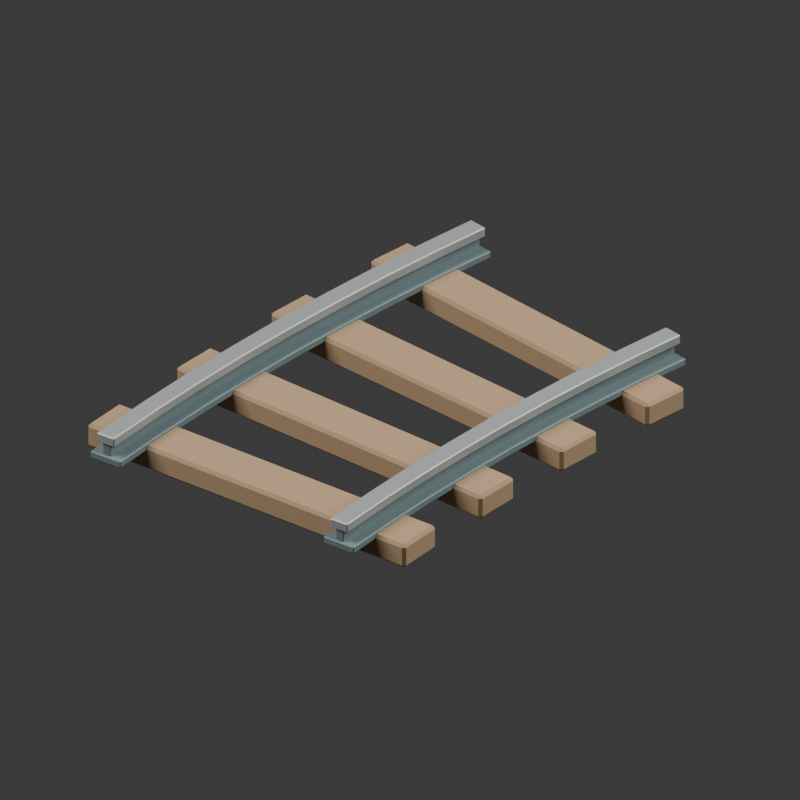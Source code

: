 # Source: source.blend  (saved by Blender 4.3.34; exported with 4.5.12 LTS)
import bpy
from mathutils import Matrix  # noqa: F401  (used for matrix-valued properties, if any)

bpy.ops.wm.read_factory_settings(use_empty=True)
scene = bpy.context.scene
scene.name = 'Scene'

# ---- collections
col_collection = bpy.data.collections.new('Collection'); scene.collection.children.link(col_collection)

# ---- materials (node trees are filled in below, after node groups)
mat_muted_blue_gray_rail_web = bpy.data.materials.new('Muted blue gray rail web')
mat_low_sheen_running_steel = bpy.data.materials.new('Low sheen running steel')
mat_warm_timber_sleepers = bpy.data.materials.new('Warm timber sleepers')

# ---- material node trees
mat_muted_blue_gray_rail_web.use_nodes = True; mat_muted_blue_gray_rail_web.node_tree.nodes.clear()
_N = mat_muted_blue_gray_rail_web.node_tree.nodes; _L = mat_muted_blue_gray_rail_web.node_tree.links
n0 = _N.new('ShaderNodeBsdfPrincipled'); n0.name = 'Principled BSDF'; n0.location = (10, 300)
n0.inputs[0].default_value = (0.2, 0.27, 0.28, 1.0)
n0.inputs[1].default_value = 0.35
n0.inputs[2].default_value = 0.69
n1 = _N.new('ShaderNodeOutputMaterial'); n1.name = 'Material Output'; n1.location = (300, 300)
_L.new(n0.outputs[0], n1.inputs[0])
n1.is_active_output = True
mat_low_sheen_running_steel.use_nodes = True; mat_low_sheen_running_steel.node_tree.nodes.clear()
_N = mat_low_sheen_running_steel.node_tree.nodes; _L = mat_low_sheen_running_steel.node_tree.links
n0 = _N.new('ShaderNodeBsdfPrincipled'); n0.name = 'Principled BSDF'; n0.location = (10, 300)
n0.inputs[0].default_value = (0.45, 0.48, 0.46, 1.0)
n0.inputs[1].default_value = 0.5
n0.inputs[2].default_value = 0.6
n1 = _N.new('ShaderNodeOutputMaterial'); n1.name = 'Material Output'; n1.location = (300, 300)
_L.new(n0.outputs[0], n1.inputs[0])
n1.is_active_output = True
mat_warm_timber_sleepers.use_nodes = True; mat_warm_timber_sleepers.node_tree.nodes.clear()
_N = mat_warm_timber_sleepers.node_tree.nodes; _L = mat_warm_timber_sleepers.node_tree.links
n0 = _N.new('ShaderNodeBsdfPrincipled'); n0.name = 'Principled BSDF'; n0.location = (10, 300)
n0.inputs[0].default_value = (0.42, 0.28, 0.16, 1.0)
n0.inputs[2].default_value = 0.85
n1 = _N.new('ShaderNodeOutputMaterial'); n1.name = 'Material Output'; n1.location = (300, 300)
_L.new(n0.outputs[0], n1.inputs[0])
n1.is_active_output = True

# ---- world
world_world = bpy.data.worlds.new('World'); scene.world = world_world
world_world.use_nodes = True; world_world.node_tree.nodes.clear()
_N = world_world.node_tree.nodes; _L = world_world.node_tree.links
n0 = _N.new('ShaderNodeOutputWorld'); n0.name = 'World Output'; n0.location = (300, 300)
n1 = _N.new('ShaderNodeBackground'); n1.name = 'Background'; n1.location = (10, 300)
n1.inputs[0].default_value = (0.05088, 0.05088, 0.05088, 1.0)
_L.new(n1.outputs[0], n0.inputs[0])
n0.is_active_output = True
world_world.color = (0.3, 0.3, 0.3)
world_world.sun_shadow_jitter_overblur = 0.0

# ---- cameras
cam_camera_001 = bpy.data.cameras.new('Camera.001')
cam_camera_001.type = 'ORTHO'
cam_camera_001.ortho_scale = 3.0

# ---- lights
light_area = bpy.data.lights.new('Area', 'AREA')
light_area.energy = 2200.0
light_area.shape = 'DISK'
light_area.size = 8.0
light_area.size_y = 1.0
light_area_001 = bpy.data.lights.new('Area.001', 'AREA')
light_area_001.energy = 1600.0
light_area_001.shape = 'DISK'
light_area_001.size = 8.0
light_area_001.size_y = 1.0

# ---- meshes
me_curved_rail_foot = bpy.data.meshes.new('Curved rail foot')
me_curved_rail_foot.from_pydata([(-0.61, -0.996, 0.084), (-0.6059, -0.996, 0.08), (-0.606, -1.0, 0.084), (-0.4699, -0.996, 0.084), (-0.474, -1.0, 0.084), (-0.474, -0.996, 0.08), (-0.474, -0.996, 0.11), (-0.474, -1.0, 0.106), (-0.4699, -0.996, 0.106), (-0.61, -0.996, 0.106), (-0.606, -1.0, 0.106), (-0.6059, -0.996, 0.11), (-0.6067, -0.7348, 0.084), (-0.6027, -0.7349, 0.08), (-0.4707, -0.7382, 0.08), (-0.4667, -0.7383, 0.084), (-0.4667, -0.7383, 0.106), (-0.4707, -0.7382, 0.11), (-0.6027, -0.7349, 0.11), (-0.6067, -0.7348, 0.106), (-0.5967, -0.4697, 0.084), (-0.5927, -0.4699, 0.08), (-0.4609, -0.4765, 0.08), (-0.4569, -0.4767, 0.084), (-0.4569, -0.4767, 0.106), (-0.4609, -0.4765, 0.11), (-0.5927, -0.4699, 0.11), (-0.5967, -0.4697, 0.106), (-0.5802, -0.205, 0.084), (-0.5762, -0.2053, 0.08), (-0.4446, -0.2152, 0.08), (-0.4406, -0.2155, 0.084), (-0.4406, -0.2155, 0.106), (-0.4446, -0.2152, 0.11), (-0.5762, -0.2053, 0.11), (-0.5802, -0.205, 0.106), (-0.557, 0.05923, 0.084), (-0.553, 0.05883, 0.08), (-0.4217, 0.04566, 0.08), (-0.4177, 0.04526, 0.084), (-0.4177, 0.04526, 0.106), (-0.4217, 0.04566, 0.11), (-0.553, 0.05883, 0.11), (-0.557, 0.05923, 0.106), (-0.5272, 0.3228, 0.084), (-0.5232, 0.3223, 0.08), (-0.3923, 0.3058, 0.08), (-0.3883, 0.3053, 0.084), (-0.3883, 0.3053, 0.106), (-0.3923, 0.3058, 0.11), (-0.5232, 0.3223, 0.11), (-0.5272, 0.3228, 0.106), (-0.4909, 0.5855, 0.084), (-0.4869, 0.5849, 0.08), (-0.3564, 0.5652, 0.08), (-0.3524, 0.5646, 0.084), (-0.3524, 0.5646, 0.106), (-0.3564, 0.5652, 0.11), (-0.4869, 0.5849, 0.11), (-0.4909, 0.5855, 0.106), (-0.4479, 0.8473, 0.084), (-0.444, 0.8466, 0.08), (-0.314, 0.8236, 0.08), (-0.3101, 0.8229, 0.084), (-0.3101, 0.8229, 0.106), (-0.314, 0.8236, 0.11), (-0.444, 0.8466, 0.11), (-0.4479, 0.8473, 0.106), (-0.3993, 1.104, 0.084), (-0.3946, 1.107, 0.084), (-0.3953, 1.103, 0.08), (-0.266, 1.077, 0.08), (-0.2652, 1.081, 0.084), (-0.262, 1.076, 0.084), (-0.262, 1.076, 0.106), (-0.2652, 1.081, 0.106), (-0.266, 1.077, 0.11), (-0.3993, 1.104, 0.106), (-0.3953, 1.103, 0.11), (-0.3946, 1.107, 0.106)], [], [(1, 13, 14, 5), (3, 15, 16, 8), (6, 17, 18, 11), (13, 21, 22, 14), (10, 2, 4, 7), (19, 27, 20, 12), (17, 25, 26, 18), (21, 29, 30, 22), (15, 23, 24, 16), (27, 35, 28, 20), (25, 33, 34, 26), (29, 37, 38, 30), (23, 31, 32, 24), (35, 43, 36, 28), (33, 41, 42, 34), (37, 45, 46, 38), (31, 39, 40, 32), (43, 51, 44, 36), (41, 49, 50, 42), (45, 53, 54, 46), (39, 47, 48, 40), (51, 59, 52, 44), (49, 57, 58, 50), (53, 61, 62, 54), (47, 55, 56, 48), (59, 67, 60, 52), (57, 65, 66, 58), (61, 70, 71, 62), (55, 63, 64, 56), (67, 77, 68, 60), (65, 76, 78, 66), (69, 79, 75, 72), (63, 73, 74, 64), (0, 1, 2), (3, 4, 5), (6, 7, 8), (9, 10, 11), (68, 69, 70), (71, 72, 73), (74, 75, 76), (77, 78, 79), (2, 10, 9, 0), (6, 11, 10, 7), (3, 8, 7, 4), (1, 5, 4, 2), (68, 77, 79, 69), (69, 72, 71, 70), (72, 75, 74, 73), (75, 79, 78, 76), (0, 12, 13, 1), (5, 14, 15, 3), (8, 16, 17, 6), (11, 18, 19, 9), (12, 20, 21, 13), (14, 22, 23, 15), (16, 24, 25, 17), (18, 26, 27, 19), (20, 28, 29, 21), (22, 30, 31, 23), (24, 32, 33, 25), (26, 34, 35, 27), (28, 36, 37, 29), (30, 38, 39, 31), (32, 40, 41, 33), (34, 42, 43, 35), (36, 44, 45, 37), (38, 46, 47, 39), (40, 48, 49, 41), (42, 50, 51, 43), (44, 52, 53, 45), (46, 54, 55, 47), (48, 56, 57, 49), (50, 58, 59, 51), (52, 60, 61, 53), (54, 62, 63, 55), (56, 64, 65, 57), (58, 66, 67, 59), (60, 68, 70, 61), (62, 71, 73, 63), (64, 74, 76, 65), (66, 78, 77, 67), (9, 19, 12, 0)])
me_curved_rail_foot.materials.append(mat_muted_blue_gray_rail_web)
me_curved_rail_foot.update()
me_curved_rail_foot_001 = bpy.data.meshes.new('Curved rail foot.001')
me_curved_rail_foot_001.from_pydata([(0.4701, -0.996, 0.084), (0.4741, -0.996, 0.08), (0.474, -1.0, 0.084), (0.6101, -0.996, 0.084), (0.606, -1.0, 0.084), (0.606, -0.996, 0.08), (0.606, -0.996, 0.11), (0.606, -1.0, 0.106), (0.6101, -0.996, 0.106), (0.4701, -0.996, 0.106), (0.474, -1.0, 0.106), (0.4741, -0.996, 0.11), (0.473, -0.7618, 0.084), (0.477, -0.7619, 0.08), (0.6089, -0.7652, 0.08), (0.6129, -0.7653, 0.084), (0.6129, -0.7653, 0.106), (0.6089, -0.7652, 0.11), (0.477, -0.7619, 0.11), (0.473, -0.7618, 0.106), (0.4819, -0.5237, 0.084), (0.4859, -0.5239, 0.08), (0.6177, -0.5305, 0.08), (0.6217, -0.5307, 0.084), (0.6217, -0.5307, 0.106), (0.6177, -0.5305, 0.11), (0.4859, -0.5239, 0.11), (0.4819, -0.5237, 0.106), (0.4968, -0.2859, 0.084), (0.5008, -0.2862, 0.08), (0.6324, -0.2961, 0.08), (0.6364, -0.2964, 0.084), (0.6364, -0.2964, 0.106), (0.6324, -0.2961, 0.11), (0.5008, -0.2862, 0.11), (0.4968, -0.2859, 0.106), (0.5176, -0.04859, 0.084), (0.5216, -0.04899, 0.08), (0.6529, -0.06216, 0.08), (0.6569, -0.06256, 0.084), (0.6569, -0.06256, 0.106), (0.6529, -0.06216, 0.11), (0.5216, -0.04899, 0.11), (0.5176, -0.04859, 0.106), (0.5444, 0.1882, 0.084), (0.5483, 0.1877, 0.08), (0.6793, 0.1712, 0.08), (0.6833, 0.1707, 0.084), (0.6833, 0.1707, 0.106), (0.6793, 0.1712, 0.11), (0.5483, 0.1877, 0.11), (0.5444, 0.1882, 0.106), (0.577, 0.4241, 0.084), (0.581, 0.4235, 0.08), (0.7115, 0.4038, 0.08), (0.7154, 0.4032, 0.084), (0.7154, 0.4032, 0.106), (0.7115, 0.4038, 0.11), (0.581, 0.4235, 0.11), (0.577, 0.4241, 0.106), (0.6156, 0.6593, 0.084), (0.6195, 0.6586, 0.08), (0.7495, 0.6356, 0.08), (0.7534, 0.6349, 0.084), (0.7534, 0.6349, 0.106), (0.7495, 0.6356, 0.11), (0.6195, 0.6586, 0.11), (0.6156, 0.6593, 0.106), (0.6592, 0.8894, 0.084), (0.6639, 0.8925, 0.084), (0.6631, 0.8886, 0.08), (0.7925, 0.8624, 0.08), (0.7933, 0.8663, 0.084), (0.7964, 0.8616, 0.084), (0.7964, 0.8616, 0.106), (0.7933, 0.8663, 0.106), (0.7925, 0.8624, 0.11), (0.6592, 0.8894, 0.106), (0.6631, 0.8886, 0.11), (0.6639, 0.8925, 0.106)], [], [(1, 13, 14, 5), (3, 15, 16, 8), (6, 17, 18, 11), (13, 21, 22, 14), (10, 2, 4, 7), (19, 27, 20, 12), (17, 25, 26, 18), (21, 29, 30, 22), (15, 23, 24, 16), (27, 35, 28, 20), (25, 33, 34, 26), (29, 37, 38, 30), (23, 31, 32, 24), (35, 43, 36, 28), (33, 41, 42, 34), (37, 45, 46, 38), (31, 39, 40, 32), (43, 51, 44, 36), (41, 49, 50, 42), (45, 53, 54, 46), (39, 47, 48, 40), (51, 59, 52, 44), (49, 57, 58, 50), (53, 61, 62, 54), (47, 55, 56, 48), (59, 67, 60, 52), (57, 65, 66, 58), (61, 70, 71, 62), (55, 63, 64, 56), (67, 77, 68, 60), (65, 76, 78, 66), (69, 79, 75, 72), (63, 73, 74, 64), (0, 1, 2), (3, 4, 5), (6, 7, 8), (9, 10, 11), (68, 69, 70), (71, 72, 73), (74, 75, 76), (77, 78, 79), (2, 10, 9, 0), (6, 11, 10, 7), (3, 8, 7, 4), (1, 5, 4, 2), (68, 77, 79, 69), (69, 72, 71, 70), (72, 75, 74, 73), (75, 79, 78, 76), (0, 12, 13, 1), (5, 14, 15, 3), (8, 16, 17, 6), (11, 18, 19, 9), (12, 20, 21, 13), (14, 22, 23, 15), (16, 24, 25, 17), (18, 26, 27, 19), (20, 28, 29, 21), (22, 30, 31, 23), (24, 32, 33, 25), (26, 34, 35, 27), (28, 36, 37, 29), (30, 38, 39, 31), (32, 40, 41, 33), (34, 42, 43, 35), (36, 44, 45, 37), (38, 46, 47, 39), (40, 48, 49, 41), (42, 50, 51, 43), (44, 52, 53, 45), (46, 54, 55, 47), (48, 56, 57, 49), (50, 58, 59, 51), (52, 60, 61, 53), (54, 62, 63, 55), (56, 64, 65, 57), (58, 66, 67, 59), (60, 68, 70, 61), (62, 71, 73, 63), (64, 74, 76, 65), (66, 78, 77, 67), (9, 19, 12, 0)])
me_curved_rail_foot_001.materials.append(mat_muted_blue_gray_rail_web)
me_curved_rail_foot_001.update()
me_curved_rail_web = bpy.data.meshes.new('Curved rail web')
me_curved_rail_web.from_pydata([(-0.5575, -0.989, 0.098), (-0.5545, -0.989, 0.095), (-0.5545, -0.992, 0.098), (-0.5225, -0.989, 0.098), (-0.5255, -0.992, 0.098), (-0.5255, -0.989, 0.095), (-0.5255, -0.989, 0.175), (-0.5255, -0.992, 0.172), (-0.5225, -0.989, 0.172), (-0.5575, -0.989, 0.172), (-0.5545, -0.992, 0.172), (-0.5545, -0.989, 0.175), (-0.5542, -0.7361, 0.098), (-0.5512, -0.7362, 0.095), (-0.5222, -0.7369, 0.095), (-0.5192, -0.737, 0.098), (-0.5192, -0.737, 0.172), (-0.5222, -0.7369, 0.175), (-0.5512, -0.7362, 0.175), (-0.5542, -0.7361, 0.172), (-0.5443, -0.4723, 0.098), (-0.5413, -0.4725, 0.095), (-0.5123, -0.4739, 0.095), (-0.5093, -0.4741, 0.098), (-0.5093, -0.4741, 0.172), (-0.5123, -0.4739, 0.175), (-0.5413, -0.4725, 0.175), (-0.5443, -0.4723, 0.172), (-0.5278, -0.2089, 0.098), (-0.5248, -0.2092, 0.095), (-0.4959, -0.2113, 0.095), (-0.4929, -0.2116, 0.098), (-0.4929, -0.2116, 0.172), (-0.4959, -0.2113, 0.175), (-0.5248, -0.2092, 0.175), (-0.5278, -0.2089, 0.172), (-0.5048, 0.05399, 0.098), (-0.5018, 0.05369, 0.095), (-0.4729, 0.0508, 0.095), (-0.4699, 0.0505, 0.098), (-0.4699, 0.0505, 0.172), (-0.4729, 0.0508, 0.175), (-0.5018, 0.05369, 0.175), (-0.5048, 0.05399, 0.172), (-0.4751, 0.3163, 0.098), (-0.4722, 0.3159, 0.095), (-0.4434, 0.3123, 0.095), (-0.4404, 0.3119, 0.098), (-0.4404, 0.3119, 0.172), (-0.4434, 0.3123, 0.175), (-0.4722, 0.3159, 0.175), (-0.4751, 0.3163, 0.172), (-0.439, 0.5777, 0.098), (-0.436, 0.5772, 0.095), (-0.4073, 0.5729, 0.095), (-0.4043, 0.5725, 0.098), (-0.4043, 0.5725, 0.172), (-0.4073, 0.5729, 0.175), (-0.436, 0.5772, 0.175), (-0.439, 0.5777, 0.172), (-0.3963, 0.8381, 0.098), (-0.3933, 0.8376, 0.095), (-0.3647, 0.8326, 0.095), (-0.3618, 0.8321, 0.098), (-0.3618, 0.8321, 0.172), (-0.3647, 0.8326, 0.175), (-0.3933, 0.8376, 0.175), (-0.3963, 0.8381, 0.172), (-0.3492, 1.087, 0.098), (-0.3457, 1.089, 0.098), (-0.3463, 1.086, 0.095), (-0.3178, 1.08, 0.095), (-0.3173, 1.083, 0.098), (-0.3149, 1.08, 0.098), (-0.3149, 1.08, 0.172), (-0.3173, 1.083, 0.172), (-0.3178, 1.08, 0.175), (-0.3492, 1.087, 0.172), (-0.3463, 1.086, 0.175), (-0.3457, 1.089, 0.172)], [], [(1, 13, 14, 5), (3, 15, 16, 8), (6, 17, 18, 11), (13, 21, 22, 14), (10, 2, 4, 7), (19, 27, 20, 12), (17, 25, 26, 18), (21, 29, 30, 22), (15, 23, 24, 16), (27, 35, 28, 20), (25, 33, 34, 26), (29, 37, 38, 30), (23, 31, 32, 24), (35, 43, 36, 28), (33, 41, 42, 34), (37, 45, 46, 38), (31, 39, 40, 32), (43, 51, 44, 36), (41, 49, 50, 42), (45, 53, 54, 46), (39, 47, 48, 40), (51, 59, 52, 44), (49, 57, 58, 50), (53, 61, 62, 54), (47, 55, 56, 48), (59, 67, 60, 52), (57, 65, 66, 58), (61, 70, 71, 62), (55, 63, 64, 56), (67, 77, 68, 60), (65, 76, 78, 66), (69, 79, 75, 72), (63, 73, 74, 64), (0, 1, 2), (3, 4, 5), (6, 7, 8), (9, 10, 11), (68, 69, 70), (71, 72, 73), (74, 75, 76), (77, 78, 79), (2, 10, 9, 0), (6, 11, 10, 7), (3, 8, 7, 4), (1, 5, 4, 2), (68, 77, 79, 69), (69, 72, 71, 70), (72, 75, 74, 73), (75, 79, 78, 76), (0, 12, 13, 1), (5, 14, 15, 3), (8, 16, 17, 6), (11, 18, 19, 9), (12, 20, 21, 13), (14, 22, 23, 15), (16, 24, 25, 17), (18, 26, 27, 19), (20, 28, 29, 21), (22, 30, 31, 23), (24, 32, 33, 25), (26, 34, 35, 27), (28, 36, 37, 29), (30, 38, 39, 31), (32, 40, 41, 33), (34, 42, 43, 35), (36, 44, 45, 37), (38, 46, 47, 39), (40, 48, 49, 41), (42, 50, 51, 43), (44, 52, 53, 45), (46, 54, 55, 47), (48, 56, 57, 49), (50, 58, 59, 51), (52, 60, 61, 53), (54, 62, 63, 55), (56, 64, 65, 57), (58, 66, 67, 59), (60, 68, 70, 61), (62, 71, 73, 63), (64, 74, 76, 65), (66, 78, 77, 67), (9, 19, 12, 0)])
me_curved_rail_web.materials.append(mat_muted_blue_gray_rail_web)
me_curved_rail_web.update()
me_curved_rail_web_001 = bpy.data.meshes.new('Curved rail web.001')
me_curved_rail_web_001.from_pydata([(0.5225, -0.989, 0.098), (0.5255, -0.989, 0.095), (0.5255, -0.992, 0.098), (0.5575, -0.989, 0.098), (0.5545, -0.992, 0.098), (0.5545, -0.989, 0.095), (0.5545, -0.989, 0.175), (0.5545, -0.992, 0.172), (0.5575, -0.989, 0.172), (0.5225, -0.989, 0.172), (0.5255, -0.992, 0.172), (0.5255, -0.989, 0.175), (0.5255, -0.7631, 0.098), (0.5285, -0.7632, 0.095), (0.5575, -0.7639, 0.095), (0.5605, -0.764, 0.098), (0.5605, -0.764, 0.172), (0.5575, -0.7639, 0.175), (0.5285, -0.7632, 0.175), (0.5255, -0.7631, 0.172), (0.5343, -0.5263, 0.098), (0.5373, -0.5265, 0.095), (0.5663, -0.5279, 0.095), (0.5693, -0.5281, 0.098), (0.5693, -0.5281, 0.172), (0.5663, -0.5279, 0.175), (0.5373, -0.5265, 0.175), (0.5343, -0.5263, 0.172), (0.5491, -0.2899, 0.098), (0.5521, -0.2901, 0.095), (0.5811, -0.2923, 0.095), (0.584, -0.2925, 0.098), (0.584, -0.2925, 0.172), (0.5811, -0.2923, 0.175), (0.5521, -0.2901, 0.175), (0.5491, -0.2899, 0.172), (0.5698, -0.05383, 0.098), (0.5728, -0.05413, 0.095), (0.6017, -0.05702, 0.095), (0.6047, -0.05732, 0.098), (0.6047, -0.05732, 0.172), (0.6017, -0.05702, 0.175), (0.5728, -0.05413, 0.175), (0.5698, -0.05383, 0.172), (0.5964, 0.1816, 0.098), (0.5994, 0.1812, 0.095), (0.6282, 0.1776, 0.095), (0.6312, 0.1772, 0.098), (0.6312, 0.1772, 0.172), (0.6282, 0.1776, 0.175), (0.5994, 0.1812, 0.175), (0.5964, 0.1816, 0.172), (0.6289, 0.4163, 0.098), (0.6319, 0.4159, 0.095), (0.6606, 0.4115, 0.095), (0.6635, 0.4111, 0.098), (0.6635, 0.4111, 0.172), (0.6606, 0.4115, 0.175), (0.6319, 0.4159, 0.175), (0.6289, 0.4163, 0.172), (0.6673, 0.6501, 0.098), (0.6702, 0.6496, 0.095), (0.6988, 0.6445, 0.095), (0.7017, 0.644, 0.098), (0.7017, 0.644, 0.172), (0.6988, 0.6445, 0.175), (0.6702, 0.6496, 0.175), (0.6673, 0.6501, 0.172), (0.7093, 0.8721, 0.098), (0.7128, 0.8745, 0.098), (0.7122, 0.8715, 0.095), (0.7406, 0.8657, 0.095), (0.7412, 0.8687, 0.098), (0.7436, 0.8651, 0.098), (0.7436, 0.8651, 0.172), (0.7412, 0.8687, 0.172), (0.7406, 0.8657, 0.175), (0.7093, 0.8721, 0.172), (0.7122, 0.8715, 0.175), (0.7128, 0.8745, 0.172)], [], [(1, 13, 14, 5), (3, 15, 16, 8), (6, 17, 18, 11), (13, 21, 22, 14), (10, 2, 4, 7), (19, 27, 20, 12), (17, 25, 26, 18), (21, 29, 30, 22), (15, 23, 24, 16), (27, 35, 28, 20), (25, 33, 34, 26), (29, 37, 38, 30), (23, 31, 32, 24), (35, 43, 36, 28), (33, 41, 42, 34), (37, 45, 46, 38), (31, 39, 40, 32), (43, 51, 44, 36), (41, 49, 50, 42), (45, 53, 54, 46), (39, 47, 48, 40), (51, 59, 52, 44), (49, 57, 58, 50), (53, 61, 62, 54), (47, 55, 56, 48), (59, 67, 60, 52), (57, 65, 66, 58), (61, 70, 71, 62), (55, 63, 64, 56), (67, 77, 68, 60), (65, 76, 78, 66), (69, 79, 75, 72), (63, 73, 74, 64), (0, 1, 2), (3, 4, 5), (6, 7, 8), (9, 10, 11), (68, 69, 70), (71, 72, 73), (74, 75, 76), (77, 78, 79), (2, 10, 9, 0), (6, 11, 10, 7), (3, 8, 7, 4), (1, 5, 4, 2), (68, 77, 79, 69), (69, 72, 71, 70), (72, 75, 74, 73), (75, 79, 78, 76), (0, 12, 13, 1), (5, 14, 15, 3), (8, 16, 17, 6), (11, 18, 19, 9), (12, 20, 21, 13), (14, 22, 23, 15), (16, 24, 25, 17), (18, 26, 27, 19), (20, 28, 29, 21), (22, 30, 31, 23), (24, 32, 33, 25), (26, 34, 35, 27), (28, 36, 37, 29), (30, 38, 39, 31), (32, 40, 41, 33), (34, 42, 43, 35), (36, 44, 45, 37), (38, 46, 47, 39), (40, 48, 49, 41), (42, 50, 51, 43), (44, 52, 53, 45), (46, 54, 55, 47), (48, 56, 57, 49), (50, 58, 59, 51), (52, 60, 61, 53), (54, 62, 63, 55), (56, 64, 65, 57), (58, 66, 67, 59), (60, 68, 70, 61), (62, 71, 73, 63), (64, 74, 76, 65), (66, 78, 77, 67), (9, 19, 12, 0)])
me_curved_rail_web_001.materials.append(mat_muted_blue_gray_rail_web)
me_curved_rail_web_001.update()
me_curved_rail_head = bpy.data.meshes.new('Curved rail head')
me_curved_rail_head.from_pydata([(-0.5799, -0.996, 0.164), (-0.5759, -0.996, 0.16), (-0.576, -1.0, 0.164), (-0.4999, -0.996, 0.164), (-0.504, -1.0, 0.164), (-0.504, -0.996, 0.16), (-0.504, -0.996, 0.2), (-0.504, -1.0, 0.196), (-0.4999, -0.996, 0.196), (-0.5799, -0.996, 0.196), (-0.576, -1.0, 0.196), (-0.5759, -0.996, 0.2), (-0.5767, -0.7355, 0.164), (-0.5727, -0.7356, 0.16), (-0.5007, -0.7374, 0.16), (-0.4967, -0.7375, 0.164), (-0.4967, -0.7375, 0.196), (-0.5007, -0.7374, 0.2), (-0.5727, -0.7356, 0.2), (-0.5767, -0.7355, 0.196), (-0.5668, -0.4712, 0.164), (-0.5628, -0.4714, 0.16), (-0.4909, -0.475, 0.16), (-0.4869, -0.4752, 0.164), (-0.4869, -0.4752, 0.196), (-0.4909, -0.475, 0.2), (-0.5628, -0.4714, 0.2), (-0.5668, -0.4712, 0.196), (-0.5503, -0.2072, 0.164), (-0.5463, -0.2075, 0.16), (-0.4745, -0.2129, 0.16), (-0.4705, -0.2132, 0.164), (-0.4705, -0.2132, 0.196), (-0.4745, -0.2129, 0.2), (-0.5463, -0.2075, 0.2), (-0.5503, -0.2072, 0.196), (-0.5271, 0.05624, 0.164), (-0.5232, 0.05584, 0.16), (-0.4515, 0.04865, 0.16), (-0.4475, 0.04825, 0.164), (-0.4475, 0.04825, 0.196), (-0.4515, 0.04865, 0.2), (-0.5232, 0.05584, 0.2), (-0.5271, 0.05624, 0.196), (-0.4975, 0.3191, 0.164), (-0.4935, 0.3186, 0.16), (-0.422, 0.3096, 0.16), (-0.4181, 0.3091, 0.164), (-0.4181, 0.3091, 0.196), (-0.422, 0.3096, 0.2), (-0.4935, 0.3186, 0.2), (-0.4975, 0.3191, 0.196), (-0.4612, 0.5811, 0.164), (-0.4572, 0.5805, 0.16), (-0.3861, 0.5697, 0.16), (-0.3821, 0.5691, 0.164), (-0.3821, 0.5691, 0.196), (-0.3861, 0.5697, 0.2), (-0.4572, 0.5805, 0.2), (-0.4612, 0.5811, 0.196), (-0.4184, 0.8421, 0.164), (-0.4145, 0.8414, 0.16), (-0.3436, 0.8288, 0.16), (-0.3396, 0.8281, 0.164), (-0.3396, 0.8281, 0.196), (-0.3436, 0.8288, 0.2), (-0.4145, 0.8414, 0.2), (-0.4184, 0.8421, 0.196), (-0.3698, 1.098, 0.164), (-0.3652, 1.101, 0.164), (-0.3659, 1.097, 0.16), (-0.2954, 1.083, 0.16), (-0.2946, 1.087, 0.164), (-0.2914, 1.082, 0.164), (-0.2914, 1.082, 0.196), (-0.2946, 1.087, 0.196), (-0.2954, 1.083, 0.2), (-0.3699, 1.098, 0.196), (-0.3659, 1.097, 0.2), (-0.3652, 1.101, 0.196)], [], [(1, 13, 14, 5), (3, 15, 16, 8), (6, 17, 18, 11), (13, 21, 22, 14), (10, 2, 4, 7), (19, 27, 20, 12), (17, 25, 26, 18), (21, 29, 30, 22), (15, 23, 24, 16), (27, 35, 28, 20), (25, 33, 34, 26), (29, 37, 38, 30), (23, 31, 32, 24), (35, 43, 36, 28), (33, 41, 42, 34), (37, 45, 46, 38), (31, 39, 40, 32), (43, 51, 44, 36), (41, 49, 50, 42), (45, 53, 54, 46), (39, 47, 48, 40), (51, 59, 52, 44), (49, 57, 58, 50), (53, 61, 62, 54), (47, 55, 56, 48), (59, 67, 60, 52), (57, 65, 66, 58), (61, 70, 71, 62), (55, 63, 64, 56), (67, 77, 68, 60), (65, 76, 78, 66), (69, 79, 75, 72), (63, 73, 74, 64), (0, 1, 2), (3, 4, 5), (6, 7, 8), (9, 10, 11), (68, 69, 70), (71, 72, 73), (74, 75, 76), (77, 78, 79), (2, 10, 9, 0), (6, 11, 10, 7), (3, 8, 7, 4), (1, 5, 4, 2), (68, 77, 79, 69), (69, 72, 71, 70), (72, 75, 74, 73), (75, 79, 78, 76), (0, 12, 13, 1), (5, 14, 15, 3), (8, 16, 17, 6), (11, 18, 19, 9), (12, 20, 21, 13), (14, 22, 23, 15), (16, 24, 25, 17), (18, 26, 27, 19), (20, 28, 29, 21), (22, 30, 31, 23), (24, 32, 33, 25), (26, 34, 35, 27), (28, 36, 37, 29), (30, 38, 39, 31), (32, 40, 41, 33), (34, 42, 43, 35), (36, 44, 45, 37), (38, 46, 47, 39), (40, 48, 49, 41), (42, 50, 51, 43), (44, 52, 53, 45), (46, 54, 55, 47), (48, 56, 57, 49), (50, 58, 59, 51), (52, 60, 61, 53), (54, 62, 63, 55), (56, 64, 65, 57), (58, 66, 67, 59), (60, 68, 70, 61), (62, 71, 73, 63), (64, 74, 76, 65), (66, 78, 77, 67), (9, 19, 12, 0)])
me_curved_rail_head.materials.append(mat_low_sheen_running_steel)
me_curved_rail_head.update()
me_curved_rail_head_001 = bpy.data.meshes.new('Curved rail head.001')
me_curved_rail_head_001.from_pydata([(0.5001, -0.996, 0.164), (0.5041, -0.996, 0.16), (0.504, -1.0, 0.164), (0.58, -0.996, 0.164), (0.576, -1.0, 0.164), (0.576, -0.996, 0.16), (0.576, -0.996, 0.2), (0.576, -1.0, 0.196), (0.58, -0.996, 0.196), (0.5001, -0.996, 0.196), (0.504, -1.0, 0.196), (0.5041, -0.996, 0.2), (0.503, -0.7625, 0.164), (0.507, -0.7626, 0.16), (0.5789, -0.7644, 0.16), (0.5829, -0.7645, 0.164), (0.5829, -0.7645, 0.196), (0.5789, -0.7644, 0.2), (0.507, -0.7626, 0.2), (0.503, -0.7625, 0.196), (0.5119, -0.5252, 0.164), (0.5159, -0.5254, 0.16), (0.5878, -0.529, 0.16), (0.5918, -0.5292, 0.164), (0.5918, -0.5292, 0.196), (0.5878, -0.529, 0.2), (0.5159, -0.5254, 0.2), (0.5119, -0.5252, 0.196), (0.5267, -0.2882, 0.164), (0.5307, -0.2885, 0.16), (0.6025, -0.2939, 0.16), (0.6065, -0.2942, 0.164), (0.6065, -0.2942, 0.196), (0.6025, -0.2939, 0.2), (0.5307, -0.2885, 0.2), (0.5267, -0.2882, 0.196), (0.5475, -0.05158, 0.164), (0.5514, -0.05198, 0.16), (0.6231, -0.05917, 0.16), (0.6271, -0.05957, 0.164), (0.6271, -0.05957, 0.196), (0.6231, -0.05917, 0.2), (0.5514, -0.05198, 0.2), (0.5475, -0.05158, 0.196), (0.5741, 0.1844, 0.164), (0.5781, 0.1839, 0.16), (0.6495, 0.1749, 0.16), (0.6535, 0.1744, 0.164), (0.6535, 0.1744, 0.196), (0.6495, 0.1749, 0.2), (0.5781, 0.1839, 0.2), (0.5741, 0.1844, 0.196), (0.6067, 0.4197, 0.164), (0.6106, 0.4191, 0.16), (0.6818, 0.4083, 0.16), (0.6858, 0.4077, 0.164), (0.6858, 0.4077, 0.196), (0.6818, 0.4083, 0.2), (0.6106, 0.4191, 0.2), (0.6067, 0.4197, 0.196), (0.6451, 0.654, 0.164), (0.649, 0.6533, 0.16), (0.7199, 0.6408, 0.16), (0.7239, 0.6401, 0.164), (0.7239, 0.6401, 0.196), (0.7199, 0.6408, 0.2), (0.649, 0.6533, 0.2), (0.6451, 0.654, 0.196), (0.6886, 0.8834, 0.164), (0.6933, 0.8866, 0.164), (0.6925, 0.8826, 0.16), (0.7631, 0.8683, 0.16), (0.7639, 0.8723, 0.164), (0.767, 0.8675, 0.164), (0.767, 0.8675, 0.196), (0.7639, 0.8723, 0.196), (0.7631, 0.8683, 0.2), (0.6886, 0.8834, 0.196), (0.6925, 0.8826, 0.2), (0.6933, 0.8866, 0.196)], [], [(1, 13, 14, 5), (3, 15, 16, 8), (6, 17, 18, 11), (13, 21, 22, 14), (10, 2, 4, 7), (19, 27, 20, 12), (17, 25, 26, 18), (21, 29, 30, 22), (15, 23, 24, 16), (27, 35, 28, 20), (25, 33, 34, 26), (29, 37, 38, 30), (23, 31, 32, 24), (35, 43, 36, 28), (33, 41, 42, 34), (37, 45, 46, 38), (31, 39, 40, 32), (43, 51, 44, 36), (41, 49, 50, 42), (45, 53, 54, 46), (39, 47, 48, 40), (51, 59, 52, 44), (49, 57, 58, 50), (53, 61, 62, 54), (47, 55, 56, 48), (59, 67, 60, 52), (57, 65, 66, 58), (61, 70, 71, 62), (55, 63, 64, 56), (67, 77, 68, 60), (65, 76, 78, 66), (69, 79, 75, 72), (63, 73, 74, 64), (0, 1, 2), (3, 4, 5), (6, 7, 8), (9, 10, 11), (68, 69, 70), (71, 72, 73), (74, 75, 76), (77, 78, 79), (2, 10, 9, 0), (6, 11, 10, 7), (3, 8, 7, 4), (1, 5, 4, 2), (68, 77, 79, 69), (69, 72, 71, 70), (72, 75, 74, 73), (75, 79, 78, 76), (0, 12, 13, 1), (5, 14, 15, 3), (8, 16, 17, 6), (11, 18, 19, 9), (12, 20, 21, 13), (14, 22, 23, 15), (16, 24, 25, 17), (18, 26, 27, 19), (20, 28, 29, 21), (22, 30, 31, 23), (24, 32, 33, 25), (26, 34, 35, 27), (28, 36, 37, 29), (30, 38, 39, 31), (32, 40, 41, 33), (34, 42, 43, 35), (36, 44, 45, 37), (38, 46, 47, 39), (40, 48, 49, 41), (42, 50, 51, 43), (44, 52, 53, 45), (46, 54, 55, 47), (48, 56, 57, 49), (50, 58, 59, 51), (52, 60, 61, 53), (54, 62, 63, 55), (56, 64, 65, 57), (58, 66, 67, 59), (60, 68, 70, 61), (62, 71, 73, 63), (64, 74, 76, 65), (66, 78, 77, 67), (9, 19, 12, 0)])
me_curved_rail_head_001.materials.append(mat_low_sheen_running_steel)
me_curved_rail_head_001.update()
me_cube_001 = bpy.data.meshes.new('Cube.001')
me_cube_001.from_pydata([(-0.7368, -0.8196, 0.0), (-0.7371, -0.8315, 0.012), (-0.7488, -0.8193, 0.012), (-0.7371, -0.8315, 0.088), (-0.7368, -0.8196, 0.1), (-0.7488, -0.8193, 0.088), (-0.7324, -0.6436, 0.0), (-0.7444, -0.6433, 0.012), (-0.7321, -0.6316, 0.012), (-0.7324, -0.6436, 0.1), (-0.7321, -0.6316, 0.088), (-0.7444, -0.6433, 0.088), (0.7387, -0.8564, 0.0), (0.7507, -0.8567, 0.012), (0.7384, -0.8684, 0.012), (0.7387, -0.8564, 0.1), (0.7384, -0.8684, 0.088), (0.7507, -0.8567, 0.088), (0.7431, -0.6805, 0.0), (0.7434, -0.6685, 0.012), (0.7551, -0.6808, 0.012), (0.7431, -0.6805, 0.1), (0.7551, -0.6808, 0.088), (0.7434, -0.6685, 0.088)], [], [(14, 16, 3, 1), (20, 22, 17, 13), (21, 9, 4, 15), (2, 5, 11, 7), (8, 10, 23, 19), (0, 1, 2), (3, 4, 5), (6, 7, 8), (9, 10, 11), (12, 13, 14), (15, 16, 17), (18, 19, 20), (21, 22, 23), (6, 0, 2, 7), (1, 3, 5, 2), (4, 9, 11, 5), (10, 8, 7, 11), (18, 6, 8, 19), (9, 21, 23, 10), (22, 20, 19, 23), (12, 18, 20, 13), (21, 15, 17, 22), (16, 14, 13, 17), (0, 12, 14, 1), (15, 4, 3, 16), (6, 18, 12, 0)])
_uv = me_cube_001.uv_layers.new(name='UVMap')
_uv.uv.foreach_set('vector', [0.405, 0.752, 0.595, 0.752, 0.595, 0.998, 0.405, 0.998, 0.405, 0.515, 0.595, 0.515, 0.595, 0.735, 0.405, 0.735, 0.627, 0.515, 0.873, 0.515, 0.873, 0.735, 0.627, 0.735, 0.405, 0.015, 0.595, 0.015, 0.595, 0.235, 0.405, 0.235, 0.405, 0.252, 0.595, 0.252, 0.595, 0.498, 0.405, 0.498, 0.127, 0.735, 0.127, 0.75, 0.125, 0.735, 0.595, 0.998, 0.625, 0.998, 0.595, 1.0, 0.127, 0.515, 0.125, 0.515, 0.127, 0.5, 0.625, 0.252, 0.595, 0.252, 0.595, 0.25, 0.373, 0.735, 0.375, 0.735, 0.373, 0.75, 0.625, 0.752, 0.595, 0.752, 0.595, 0.75, 0.373, 0.515, 0.373, 0.5, 0.375, 0.515, 0.625, 0.515, 0.595, 0.515, 0.595, 0.5, 0.127, 0.515, 0.127, 0.735, 0.125, 0.735, 0.125, 0.515, 0.405, 0.0, 0.595, 0.0, 0.595, 0.015, 0.405, 0.015, 0.625, 0.015, 0.625, 0.235, 0.595, 0.235, 0.595, 0.015, 0.595, 0.252, 0.405, 0.252, 0.405, 0.235, 0.595, 0.235, 0.373, 0.515, 0.127, 0.515, 0.127, 0.5, 0.373, 0.5, 0.625, 0.252, 0.625, 0.498, 0.595, 0.498, 0.595, 0.252, 0.595, 0.515, 0.405, 0.515, 0.405, 0.498, 0.595, 0.498, 0.373, 0.735, 0.373, 0.515, 0.405, 0.515, 0.405, 0.735, 0.627, 0.515, 0.627, 0.735, 0.595, 0.735, 0.595, 0.515, 0.595, 0.752, 0.405, 0.752, 0.405, 0.735, 0.595, 0.735, 0.127, 0.735, 0.373, 0.735, 0.373, 0.75, 0.127, 0.75, 0.625, 0.752, 0.625, 0.998, 0.595, 0.998, 0.595, 0.752, 0.127, 0.515, 0.373, 0.515, 0.373, 0.735, 0.127, 0.735])
me_cube_001.materials.append(mat_warm_timber_sleepers)
me_cube_001.update()
me_cube_002 = bpy.data.meshes.new('Cube.002')
me_cube_002.from_pydata([(-0.7144, -0.2832, 0.0), (-0.7153, -0.2951, 0.012), (-0.7264, -0.2823, 0.012), (-0.7153, -0.2951, 0.088), (-0.7144, -0.2832, 0.1), (-0.7264, -0.2823, 0.088), (-0.7012, -0.1077, 0.0), (-0.7132, -0.1068, 0.012), (-0.7003, -0.09569, 0.012), (-0.7012, -0.1077, 0.1), (-0.7003, -0.09569, 0.088), (-0.7132, -0.1068, 0.088), (0.7574, -0.3938, 0.0), (0.7694, -0.3947, 0.012), (0.7565, -0.4057, 0.012), (0.7574, -0.3938, 0.1), (0.7565, -0.4057, 0.088), (0.7694, -0.3947, 0.088), (0.7706, -0.2182, 0.0), (0.7715, -0.2063, 0.012), (0.7826, -0.2191, 0.012), (0.7706, -0.2182, 0.1), (0.7826, -0.2191, 0.088), (0.7715, -0.2063, 0.088)], [], [(14, 16, 3, 1), (20, 22, 17, 13), (21, 9, 4, 15), (2, 5, 11, 7), (8, 10, 23, 19), (0, 1, 2), (3, 4, 5), (6, 7, 8), (9, 10, 11), (12, 13, 14), (15, 16, 17), (18, 19, 20), (21, 22, 23), (6, 0, 2, 7), (1, 3, 5, 2), (4, 9, 11, 5), (10, 8, 7, 11), (18, 6, 8, 19), (9, 21, 23, 10), (22, 20, 19, 23), (12, 18, 20, 13), (21, 15, 17, 22), (16, 14, 13, 17), (0, 12, 14, 1), (15, 4, 3, 16), (6, 18, 12, 0)])
_uv = me_cube_002.uv_layers.new(name='UVMap')
_uv.uv.foreach_set('vector', [0.405, 0.752, 0.595, 0.752, 0.595, 0.998, 0.405, 0.998, 0.405, 0.515, 0.595, 0.515, 0.595, 0.735, 0.405, 0.735, 0.627, 0.515, 0.873, 0.515, 0.873, 0.735, 0.627, 0.735, 0.405, 0.015, 0.595, 0.015, 0.595, 0.235, 0.405, 0.235, 0.405, 0.252, 0.595, 0.252, 0.595, 0.498, 0.405, 0.498, 0.127, 0.735, 0.127, 0.75, 0.125, 0.735, 0.595, 0.998, 0.625, 0.998, 0.595, 1.0, 0.127, 0.515, 0.125, 0.515, 0.127, 0.5, 0.625, 0.252, 0.595, 0.252, 0.595, 0.25, 0.373, 0.735, 0.375, 0.735, 0.373, 0.75, 0.625, 0.752, 0.595, 0.752, 0.595, 0.75, 0.373, 0.515, 0.373, 0.5, 0.375, 0.515, 0.625, 0.515, 0.595, 0.515, 0.595, 0.5, 0.127, 0.515, 0.127, 0.735, 0.125, 0.735, 0.125, 0.515, 0.405, 0.0, 0.595, 0.0, 0.595, 0.015, 0.405, 0.015, 0.625, 0.015, 0.625, 0.235, 0.595, 0.235, 0.595, 0.015, 0.595, 0.252, 0.405, 0.252, 0.405, 0.235, 0.595, 0.235, 0.373, 0.515, 0.127, 0.515, 0.127, 0.5, 0.373, 0.5, 0.625, 0.252, 0.625, 0.498, 0.595, 0.498, 0.595, 0.252, 0.595, 0.515, 0.405, 0.515, 0.405, 0.498, 0.595, 0.498, 0.373, 0.735, 0.373, 0.515, 0.405, 0.515, 0.405, 0.735, 0.627, 0.515, 0.627, 0.735, 0.595, 0.735, 0.595, 0.515, 0.595, 0.752, 0.405, 0.752, 0.405, 0.735, 0.595, 0.735, 0.127, 0.735, 0.373, 0.735, 0.373, 0.75, 0.127, 0.75, 0.625, 0.752, 0.625, 0.998, 0.595, 0.998, 0.595, 0.752, 0.127, 0.515, 0.373, 0.515, 0.373, 0.735, 0.127, 0.735])
me_cube_002.materials.append(mat_warm_timber_sleepers)
me_cube_002.update()
me_cube_003 = bpy.data.meshes.new('Cube.003')
me_cube_003.from_pydata([(-0.6652, 0.2514, 0.0), (-0.6667, 0.2395, 0.012), (-0.6771, 0.2529, 0.012), (-0.6667, 0.2395, 0.088), (-0.6652, 0.2514, 0.1), (-0.6771, 0.2529, 0.088), (-0.6432, 0.4261, 0.0), (-0.6552, 0.4276, 0.012), (-0.6418, 0.438, 0.012), (-0.6432, 0.4261, 0.1), (-0.6418, 0.438, 0.088), (-0.6552, 0.4276, 0.088), (0.7993, 0.06742, 0.0), (0.8112, 0.06593, 0.012), (0.7978, 0.05552, 0.012), (0.7993, 0.06742, 0.1), (0.7978, 0.05552, 0.088), (0.8112, 0.06593, 0.088), (0.8212, 0.2421, 0.0), (0.8227, 0.254, 0.012), (0.8331, 0.2406, 0.012), (0.8212, 0.2421, 0.1), (0.8331, 0.2406, 0.088), (0.8227, 0.254, 0.088)], [], [(14, 16, 3, 1), (20, 22, 17, 13), (21, 9, 4, 15), (2, 5, 11, 7), (8, 10, 23, 19), (0, 1, 2), (3, 4, 5), (6, 7, 8), (9, 10, 11), (12, 13, 14), (15, 16, 17), (18, 19, 20), (21, 22, 23), (6, 0, 2, 7), (1, 3, 5, 2), (4, 9, 11, 5), (10, 8, 7, 11), (18, 6, 8, 19), (9, 21, 23, 10), (22, 20, 19, 23), (12, 18, 20, 13), (21, 15, 17, 22), (16, 14, 13, 17), (0, 12, 14, 1), (15, 4, 3, 16), (6, 18, 12, 0)])
_uv = me_cube_003.uv_layers.new(name='UVMap')
_uv.uv.foreach_set('vector', [0.405, 0.752, 0.595, 0.752, 0.595, 0.998, 0.405, 0.998, 0.405, 0.515, 0.595, 0.515, 0.595, 0.735, 0.405, 0.735, 0.627, 0.515, 0.873, 0.515, 0.873, 0.735, 0.627, 0.735, 0.405, 0.015, 0.595, 0.015, 0.595, 0.235, 0.405, 0.235, 0.405, 0.252, 0.595, 0.252, 0.595, 0.498, 0.405, 0.498, 0.127, 0.735, 0.127, 0.75, 0.125, 0.735, 0.595, 0.998, 0.625, 0.998, 0.595, 1.0, 0.127, 0.515, 0.125, 0.515, 0.127, 0.5, 0.625, 0.252, 0.595, 0.252, 0.595, 0.25, 0.373, 0.735, 0.375, 0.735, 0.373, 0.75, 0.625, 0.752, 0.595, 0.752, 0.595, 0.75, 0.373, 0.515, 0.373, 0.5, 0.375, 0.515, 0.625, 0.515, 0.595, 0.515, 0.595, 0.5, 0.127, 0.515, 0.127, 0.735, 0.125, 0.735, 0.125, 0.515, 0.405, 0.0, 0.595, 0.0, 0.595, 0.015, 0.405, 0.015, 0.625, 0.015, 0.625, 0.235, 0.595, 0.235, 0.595, 0.015, 0.595, 0.252, 0.405, 0.252, 0.405, 0.235, 0.595, 0.235, 0.373, 0.515, 0.127, 0.515, 0.127, 0.5, 0.373, 0.5, 0.625, 0.252, 0.625, 0.498, 0.595, 0.498, 0.595, 0.252, 0.595, 0.515, 0.405, 0.515, 0.405, 0.498, 0.595, 0.498, 0.373, 0.735, 0.373, 0.515, 0.405, 0.515, 0.405, 0.735, 0.627, 0.515, 0.627, 0.735, 0.595, 0.735, 0.595, 0.515, 0.595, 0.752, 0.405, 0.752, 0.405, 0.735, 0.595, 0.735, 0.127, 0.735, 0.373, 0.735, 0.373, 0.75, 0.127, 0.75, 0.625, 0.752, 0.625, 0.998, 0.595, 0.998, 0.595, 0.752, 0.127, 0.515, 0.373, 0.515, 0.373, 0.735, 0.127, 0.735])
me_cube_003.materials.append(mat_warm_timber_sleepers)
me_cube_003.update()
me_cube_004 = bpy.data.meshes.new('Cube.004')
me_cube_004.from_pydata([(-0.5893, 0.7829, 0.0), (-0.5914, 0.7711, 0.012), (-0.6011, 0.785, 0.012), (-0.5914, 0.7711, 0.088), (-0.5893, 0.7829, 0.1), (-0.6011, 0.785, 0.088), (-0.5587, 0.9562, 0.0), (-0.5705, 0.9583, 0.012), (-0.5566, 0.968, 0.012), (-0.5587, 0.9562, 0.1), (-0.5566, 0.968, 0.088), (-0.5705, 0.9583, 0.088), (0.8641, 0.5259, 0.0), (0.876, 0.5238, 0.012), (0.8621, 0.5141, 0.012), (0.8641, 0.5259, 0.1), (0.8621, 0.5141, 0.088), (0.876, 0.5238, 0.088), (0.8948, 0.6992, 0.0), (0.8969, 0.7111, 0.012), (0.9066, 0.6972, 0.012), (0.8948, 0.6992, 0.1), (0.9066, 0.6972, 0.088), (0.8969, 0.7111, 0.088)], [], [(14, 16, 3, 1), (20, 22, 17, 13), (21, 9, 4, 15), (2, 5, 11, 7), (8, 10, 23, 19), (0, 1, 2), (3, 4, 5), (6, 7, 8), (9, 10, 11), (12, 13, 14), (15, 16, 17), (18, 19, 20), (21, 22, 23), (6, 0, 2, 7), (1, 3, 5, 2), (4, 9, 11, 5), (10, 8, 7, 11), (18, 6, 8, 19), (9, 21, 23, 10), (22, 20, 19, 23), (12, 18, 20, 13), (21, 15, 17, 22), (16, 14, 13, 17), (0, 12, 14, 1), (15, 4, 3, 16), (6, 18, 12, 0)])
_uv = me_cube_004.uv_layers.new(name='UVMap')
_uv.uv.foreach_set('vector', [0.405, 0.752, 0.595, 0.752, 0.595, 0.998, 0.405, 0.998, 0.405, 0.515, 0.595, 0.515, 0.595, 0.735, 0.405, 0.735, 0.627, 0.515, 0.873, 0.515, 0.873, 0.735, 0.627, 0.735, 0.405, 0.015, 0.595, 0.015, 0.595, 0.235, 0.405, 0.235, 0.405, 0.252, 0.595, 0.252, 0.595, 0.498, 0.405, 0.498, 0.127, 0.735, 0.127, 0.75, 0.125, 0.735, 0.595, 0.998, 0.625, 0.998, 0.595, 1.0, 0.127, 0.515, 0.125, 0.515, 0.127, 0.5, 0.625, 0.252, 0.595, 0.252, 0.595, 0.25, 0.373, 0.735, 0.375, 0.735, 0.373, 0.75, 0.625, 0.752, 0.595, 0.752, 0.595, 0.75, 0.373, 0.515, 0.373, 0.5, 0.375, 0.515, 0.625, 0.515, 0.595, 0.515, 0.595, 0.5, 0.127, 0.515, 0.127, 0.735, 0.125, 0.735, 0.125, 0.515, 0.405, 0.0, 0.595, 0.0, 0.595, 0.015, 0.405, 0.015, 0.625, 0.015, 0.625, 0.235, 0.595, 0.235, 0.595, 0.015, 0.595, 0.252, 0.405, 0.252, 0.405, 0.235, 0.595, 0.235, 0.373, 0.515, 0.127, 0.515, 0.127, 0.5, 0.373, 0.5, 0.625, 0.252, 0.625, 0.498, 0.595, 0.498, 0.595, 0.252, 0.595, 0.515, 0.405, 0.515, 0.405, 0.498, 0.595, 0.498, 0.373, 0.735, 0.373, 0.515, 0.405, 0.515, 0.405, 0.735, 0.627, 0.515, 0.627, 0.735, 0.595, 0.735, 0.595, 0.515, 0.595, 0.752, 0.405, 0.752, 0.405, 0.735, 0.595, 0.735, 0.127, 0.735, 0.373, 0.735, 0.373, 0.75, 0.127, 0.75, 0.625, 0.752, 0.625, 0.998, 0.595, 0.998, 0.595, 0.752, 0.127, 0.515, 0.373, 0.515, 0.373, 0.735, 0.127, 0.735])
me_cube_004.materials.append(mat_warm_timber_sleepers)
me_cube_004.update()

# ---- objects
ob_curved_rail_foot = bpy.data.objects.new('Curved rail foot', me_curved_rail_foot)
ob_curved_rail_foot_001 = bpy.data.objects.new('Curved rail foot.001', me_curved_rail_foot_001)
ob_curved_rail_web = bpy.data.objects.new('Curved rail web', me_curved_rail_web)
ob_curved_rail_web_001 = bpy.data.objects.new('Curved rail web.001', me_curved_rail_web_001)
ob_curved_rail_head = bpy.data.objects.new('Curved rail head', me_curved_rail_head)
ob_curved_rail_head_001 = bpy.data.objects.new('Curved rail head.001', me_curved_rail_head_001)
ob_radial_sleeper = bpy.data.objects.new('Radial sleeper', me_cube_001)
ob_radial_sleeper_001 = bpy.data.objects.new('Radial sleeper.001', me_cube_002)
ob_radial_sleeper_002 = bpy.data.objects.new('Radial sleeper.002', me_cube_003)
ob_radial_sleeper_003 = bpy.data.objects.new('Radial sleeper.003', me_cube_004)
ob_key = bpy.data.objects.new('Key', light_area)
ob_fill = bpy.data.objects.new('Fill', light_area_001)
ob_camera = bpy.data.objects.new('Camera', cam_camera_001)

# ---- transforms, parenting, visibility, modifiers, constraints
ob_curved_rail_foot.location = (0.0, 0.0, 0.0)
ob_curved_rail_foot_001.location = (0.0, 0.0, 0.0)
ob_curved_rail_web.location = (0.0, 0.0, 0.0)
ob_curved_rail_web_001.location = (0.0, 0.0, 0.0)
ob_curved_rail_head.location = (0.0, 0.0, 0.0)
ob_curved_rail_head_001.location = (0.0, 0.0, 0.0)
ob_radial_sleeper.location = (0.0, 0.0, 0.0)
ob_radial_sleeper_001.location = (0.0, 0.0, 0.0)
ob_radial_sleeper_002.location = (0.0, 0.0, 0.0)
ob_radial_sleeper_003.location = (0.0, 0.0, 0.0)
ob_key.location = (-6.0, -8.0, 12.0)
ob_key.rotation_euler = (0.7018, 4.142e-08, -0.6515)
ob_fill.location = (8.0, 6.0, 8.0)
ob_fill.rotation_euler = (0.8983, 2.641e-08, 2.22)
ob_camera.location = (3.0, -4.0, 3.0)
ob_camera.rotation_euler = (1.04, 3.583e-08, 0.6273)

# ---- collection membership
scene.collection.objects.link(ob_curved_rail_foot)
scene.collection.objects.link(ob_curved_rail_foot_001)
scene.collection.objects.link(ob_curved_rail_web)
scene.collection.objects.link(ob_curved_rail_web_001)
scene.collection.objects.link(ob_curved_rail_head)
scene.collection.objects.link(ob_curved_rail_head_001)
col_collection.objects.link(ob_radial_sleeper)
col_collection.objects.link(ob_radial_sleeper_001)
col_collection.objects.link(ob_radial_sleeper_002)
col_collection.objects.link(ob_radial_sleeper_003)
col_collection.objects.link(ob_key)
col_collection.objects.link(ob_fill)
col_collection.objects.link(ob_camera)

# ---- scene / render settings (as saved in the file)
scene.camera = ob_camera
scene.frame_start = 1; scene.frame_end = 250; scene.frame_set(1)
scene.render.engine = 'CYCLES'
scene.render.resolution_x = 512
scene.render.resolution_y = 512
scene.cycles.use_denoising = False
scene.cycles.samples = 128
bpy.context.view_layer.update()
